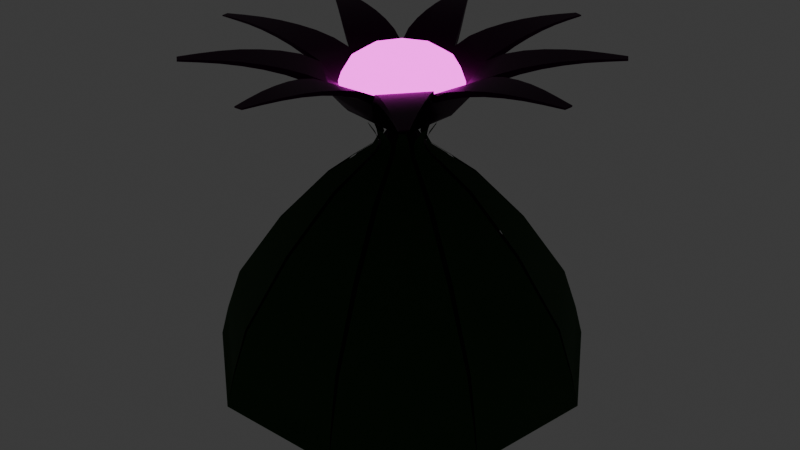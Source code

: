 # Source: Bud.blend  (saved by Blender 5.0.119; exported with 4.5.12 LTS)
import bpy
from mathutils import Matrix  # noqa: F401  (used for matrix-valued properties, if any)

bpy.ops.wm.read_factory_settings(use_empty=True)
scene = bpy.context.scene
scene.name = 'Scene'

# ---- collections
col_collection = bpy.data.collections.new('Collection'); scene.collection.children.link(col_collection)

# ---- materials (node trees are filled in below, after node groups)
mat_greenmat = bpy.data.materials.new('GreenMat')
mat_purplemat = bpy.data.materials.new('PurpleMat')
mat_material = bpy.data.materials.new('Material')

# ---- node groups
ng_smooth_by_angle = bpy.data.node_groups.new('Smooth by Angle', 'GeometryNodeTree')
_s = ng_smooth_by_angle.interface.new_socket(name='Mesh', in_out='OUTPUT', socket_type='NodeSocketGeometry')
_s = ng_smooth_by_angle.interface.new_socket(name='Mesh', in_out='INPUT', socket_type='NodeSocketGeometry')
_s = ng_smooth_by_angle.interface.new_socket(name='Angle', in_out='INPUT', socket_type='NodeSocketFloat')
_s.subtype = 'ANGLE'
_s.default_value = 0.5236
_s.min_value = 0.0
_s.max_value = 3.142
_s.description = 'Maximum face angle for smooth edges'
_s = ng_smooth_by_angle.interface.new_socket(name='Ignore Sharpness', in_out='INPUT', socket_type='NodeSocketBool')
_s.force_non_field = True
ng_smooth_by_angle.is_modifier = True
_N = ng_smooth_by_angle.nodes; _L = ng_smooth_by_angle.links
n0 = _N.new('GeometryNodeSetShadeSmooth'); n0.name = 'Set Shade Smooth'; n0.location = (120, -80)
n0.domain = 'EDGE'
n1 = _N.new('GeometryNodeSetShadeSmooth'); n1.name = 'Set Shade Smooth.001'; n1.location = (300, -80)
n2 = _N.new('NodeGroupOutput'); n2.name = 'Group Output'; n2.location = (480, -80)
n3 = _N.new('GeometryNodeInputMeshEdgeAngle'); n3.name = 'Edge Angle'; n3.location = (-440, -240)
n4 = _N.new('NodeGroupInput'); n4.name = 'Group Input'; n4.location = (-80, -80)
n5 = _N.new('GeometryNodeInputEdgeSmooth'); n5.name = 'Is Edge Smooth'; n5.location = (-260, -120)
n6 = _N.new('GeometryNodeInputShadeSmooth'); n6.name = 'Is Shade Smooth'; n6.location = (-440, -397)
n7 = _N.new('FunctionNodeCompare'); n7.name = 'Compare'; n7.location = (-260, -260)
n7.operation = 'LESS_EQUAL'
n7.inputs[6].default_value = (0.0, 0.0, 0.0, 0.0)
n7.inputs[7].default_value = (0.0, 0.0, 0.0, 0.0)
n8 = _N.new('FunctionNodeBooleanMath'); n8.name = 'Boolean Math.001'; n8.location = (-80, -260)
n9 = _N.new('NodeGroupInput'); n9.name = 'Group Input.001'; n9.location = (-440, -329)
n10 = _N.new('NodeGroupInput'); n10.name = 'Group Input.002'; n10.location = (-259, -189)
n11 = _N.new('FunctionNodeBooleanMath'); n11.name = 'Boolean Math'; n11.location = (-80, -149)
n11.operation = 'OR'
n12 = _N.new('FunctionNodeBooleanMath'); n12.name = 'Boolean Math.002'; n12.location = (-260, -380)
n12.operation = 'OR'
n13 = _N.new('NodeGroupInput'); n13.name = 'Group Input.003'; n13.location = (-440, -460)
_L.new(n3.outputs[0], n7.inputs[0])
_L.new(n1.outputs[0], n2.inputs[0])
_L.new(n9.outputs[1], n7.inputs[1])
_L.new(n7.outputs[0], n8.inputs[0])
_L.new(n4.outputs[0], n0.inputs[0])
_L.new(n0.outputs[0], n1.inputs[0])
_L.new(n8.outputs[0], n0.inputs[2])
_L.new(n10.outputs[2], n11.inputs[1])
_L.new(n5.outputs[0], n11.inputs[0])
_L.new(n11.outputs[0], n0.inputs[1])
_L.new(n13.outputs[2], n12.inputs[1])
_L.new(n6.outputs[0], n12.inputs[0])
_L.new(n12.outputs[0], n8.inputs[1])
n2.is_active_output = True

# ---- material node trees
mat_greenmat.use_nodes = True; mat_greenmat.node_tree.nodes.clear()
_N = mat_greenmat.node_tree.nodes; _L = mat_greenmat.node_tree.links
n0 = _N.new('ShaderNodeBsdfPrincipled'); n0.name = 'Principled BSDF'; n0.location = (-200, 100)
n0.inputs[0].default_value = (0.004934, 0.04445, 0.003845, 1.0)
n0.inputs[2].default_value = 1.0
n1 = _N.new('ShaderNodeOutputMaterial'); n1.name = 'Material Output'; n1.location = (200, 100)
_L.new(n0.outputs[0], n1.inputs[0])
n1.is_active_output = True
mat_purplemat.use_nodes = True; mat_purplemat.node_tree.nodes.clear()
_N = mat_purplemat.node_tree.nodes; _L = mat_purplemat.node_tree.links
n0 = _N.new('ShaderNodeBsdfPrincipled'); n0.name = 'Principled BSDF'; n0.location = (-200, 100)
n0.inputs[0].default_value = (0.04922, 0.002504, 0.03976, 1.0)
n0.inputs[1].default_value = 1.0
n0.inputs[2].default_value = 0.4938
n1 = _N.new('ShaderNodeOutputMaterial'); n1.name = 'Material Output'; n1.location = (200, 100)
_L.new(n0.outputs[0], n1.inputs[0])
n1.is_active_output = True
mat_material.use_nodes = True; mat_material.node_tree.nodes.clear()
_N = mat_material.node_tree.nodes; _L = mat_material.node_tree.links
n0 = _N.new('ShaderNodeBsdfPrincipled'); n0.name = 'Principled BSDF'; n0.location = (-200, 100)
n0.inputs[0].default_value = (0.7991, 0.008568, 0.6867, 1.0)
n0.inputs[27].default_value = (0.7991, 0.008568, 0.6867, 1.0)
n0.inputs[28].default_value = 3.8
n1 = _N.new('ShaderNodeOutputMaterial'); n1.name = 'Material Output'; n1.location = (200, 100)
_L.new(n0.outputs[0], n1.inputs[0])
n1.is_active_output = True

# ---- world
world_world = bpy.data.worlds.new('World'); scene.world = world_world
world_world.use_nodes = True; world_world.node_tree.nodes.clear()
_N = world_world.node_tree.nodes; _L = world_world.node_tree.links
n0 = _N.new('ShaderNodeOutputWorld'); n0.name = 'World Output'; n0.location = (200, 100)
n1 = _N.new('ShaderNodeBackground'); n1.name = 'Background'; n1.location = (-200, 100)
n1.inputs[0].default_value = (0.05088, 0.05088, 0.05088, 1.0)
_L.new(n1.outputs[0], n0.inputs[0])
n0.is_active_output = True
world_world.color = (0.05088, 0.05088, 0.05088)
world_world.sun_shadow_jitter_overblur = 0.0

# ---- meshes
me_cylinder = bpy.data.meshes.new('Cylinder')
me_cylinder.from_pydata([(1.361e-09, 0.8063, -0.006865), (1.104e-10, 1.033, 0.1774), (0.5182, 0.6176, -0.006865), (0.6642, 0.7916, 0.1774), (0.794, 0.14, -0.006865), (1.018, 0.1794, 0.1774), (0.6982, -0.4031, -0.006865), (0.8949, -0.5167, 0.1774), (0.2758, -0.7576, -0.006865), (0.3534, -0.971, 0.1774), (-0.2758, -0.7576, -0.006865), (-0.3534, -0.971, 0.1774), (-0.6982, -0.4031, -0.006865), (-0.8949, -0.5167, 0.1774), (-0.794, 0.14, -0.006865), (-1.018, 0.1794, 0.1774), (-0.5182, 0.6176, -0.006865), (-0.6642, 0.7916, 0.1774), (-0.04217, 0.167, 1.535), (0.1396, 0.1008, 1.535), (0.1571, 0.07052, 1.535), (0.1235, -0.12, 1.535), (0.09673, -0.1425, 1.535), (-0.1657, -0.04695, 1.535), (-0.1717, -0.01254, 1.535), (-0.07501, 0.155, 1.535), (0.04217, 0.167, 1.535), (0.07501, 0.155, 1.535), (0.1717, -0.01254, 1.535), (0.1657, -0.04695, 1.535), (-0.09673, -0.1425, 1.535), (-0.1235, -0.12, 1.535), (-0.1571, 0.07052, 1.535), (-0.1396, 0.1008, 1.535), (0.01747, -0.1713, 1.535), (-0.01747, -0.1713, 1.535), (0.1264, -0.0843, 1.402), (0.3302, -0.2052, 1.23), (0.5637, -0.339, 0.9436), (0.7776, -0.4587, 0.5913), (0.8516, -0.4961, 0.3545), (0.3406, -0.9248, 0.3545), (0.3167, -0.8455, 0.5913), (0.236, -0.614, 0.9436), (0.1448, -0.3608, 1.23), (0.06107, -0.1391, 1.402), (0.151, 0.01667, 1.402), (0.3848, 0.055, 1.23), (0.6498, 0.1027, 0.9436), (0.8905, 0.1484, 0.5913), (0.9712, 0.1674, 0.3545), (0.8554, -0.4895, 0.3545), (0.7861, -0.4441, 0.5913), (0.5755, -0.3187, 0.9436), (0.3428, -0.1833, 1.23), (0.1362, -0.06732, 1.402), (0.04264, -0.1458, 1.402), (0.121, -0.3694, 1.23), (0.2139, -0.6221, 0.9436), (0.3008, -0.8512, 0.5913), (0.3335, -0.9274, 0.3545), (-0.3335, -0.9274, 0.3545), (-0.3008, -0.8512, 0.5913), (-0.2139, -0.6221, 0.9436), (-0.121, -0.3694, 1.23), (-0.04264, -0.1458, 1.402), (-0.06107, -0.1391, 1.402), (-0.1448, -0.3608, 1.23), (-0.236, -0.614, 0.9436), (-0.3167, -0.8455, 0.5913), (-0.3406, -0.9248, 0.3545), (-0.8516, -0.4961, 0.3545), (-0.7776, -0.4587, 0.5913), (-0.5637, -0.339, 0.9436), (-0.3302, -0.2052, 1.23), (-0.1264, -0.0843, 1.402), (-0.1362, -0.06732, 1.402), (-0.3428, -0.1833, 1.23), (-0.5755, -0.3187, 0.9436), (-0.7861, -0.4441, 0.5913), (-0.8554, -0.4895, 0.3545), (-0.9712, 0.1674, 0.3545), (-0.8905, 0.1484, 0.5913), (-0.6498, 0.1027, 0.9436), (-0.3848, 0.055, 1.23), (-0.151, 0.01667, 1.402), (-0.105, 0.1098, 1.402), (-0.2594, 0.2895, 1.23), (-0.4318, 0.4963, 0.9436), (-0.5868, 0.6861, 0.5913), (-0.6364, 0.7525, 0.3545), (-0.9699, 0.1749, 0.3545), (-0.8876, 0.1651, 0.5913), (-0.6457, 0.1258, 0.9436), (-0.3804, 0.07994, 1.23), (-0.1476, 0.03599, 1.402), (-0.009807, 0.1516, 1.402), (-0.01266, 0.3885, 1.23), (-0.01173, 0.6577, 0.9436), (-0.008452, 0.9028, 0.5913), (-0.003804, 0.9855, 0.3545), (-0.6306, 0.7574, 0.3545), (-0.5738, 0.697, 0.5913), (-0.4138, 0.5114, 0.9436), (-0.2401, 0.3058, 1.23), (-0.08995, 0.1225, 1.402), (0.009807, 0.1516, 1.402), (0.01266, 0.3885, 1.23), (0.01173, 0.6577, 0.9436), (0.008452, 0.9028, 0.5913), (0.003804, 0.9855, 0.3545), (0.6306, 0.7574, 0.3545), (0.5738, 0.697, 0.5913), (0.4138, 0.5114, 0.9436), (0.2401, 0.3058, 1.23), (0.08995, 0.1225, 1.402), (0.105, 0.1098, 1.402), (0.2594, 0.2895, 1.23), (0.4318, 0.4963, 0.9436), (0.5868, 0.6861, 0.5913), (0.6364, 0.7525, 0.3545), (0.9699, 0.1749, 0.3545), (0.8876, 0.1651, 0.5913), (0.6457, 0.1258, 0.9436), (0.3804, 0.07994, 1.23), (0.1476, 0.03599, 1.402), (0.1236, 0.1472, 1.326), (2.213e-08, 0.1922, 1.326), (0.1893, 0.03338, 1.326), (0.1665, -0.09611, 1.326), (0.06574, -0.1806, 1.326), (-0.06574, -0.1806, 1.326), (-0.1665, -0.09611, 1.326), (-0.1893, 0.03338, 1.326), (-0.1236, 0.1472, 1.326), (0.04602, 0.05484, 1.496), (8.465e-08, 0.07159, 1.496), (0.07051, 0.01243, 1.496), (0.062, -0.0358, 1.496), (0.02449, -0.06728, 1.496), (-0.02449, -0.06728, 1.496), (-0.062, -0.0358, 1.496), (-0.07051, 0.01243, 1.496), (-0.04602, 0.05484, 1.496), (0.1666, 0.2321, 1.639), (0.0274, 0.2874, 1.634), (0.2887, 0.02055, 1.63), (0.2535, -0.1272, 1.639), (0.06966, -0.2814, 1.627), (-0.1245, -0.2605, 1.635), (-0.2364, -0.1616, 1.638), (-0.2788, 0.07938, 1.631), (-0.1631, 0.2391, 1.633), (-0.07345, 0.1056, 1.446), (-0.07379, 0.1151, 1.478), (-0.01744, 0.1356, 1.478), (-0.01163, 0.1281, 1.446), (0.07345, 0.1056, 1.446), (0.07379, 0.1151, 1.478), (0.01744, 0.1356, 1.478), (0.01163, 0.1281, 1.446), (0.1242, 0.03371, 1.446), (0.1305, 0.04072, 1.478), (0.1005, 0.09265, 1.478), (0.09127, 0.09068, 1.446), (0.1168, -0.05399, 1.446), (0.1261, -0.05269, 1.478), (0.1365, 0.00637, 1.478), (0.1282, 0.01079, 1.446), (0.05476, -0.1164, 1.446), (0.06276, -0.1214, 1.478), (0.1087, -0.08289, 1.478), (0.1051, -0.07414, 1.446), (-0.03289, -0.1244, 1.446), (-0.02998, -0.1334, 1.478), (0.02998, -0.1334, 1.478), (0.03289, -0.1244, 1.446), (-0.1051, -0.07414, 1.446), (-0.1087, -0.08289, 1.478), (-0.06276, -0.1214, 1.478), (-0.05476, -0.1164, 1.446), (-0.1282, 0.01079, 1.446), (-0.1365, 0.00637, 1.478), (-0.1261, -0.05269, 1.478), (-0.1168, -0.05399, 1.446), (-0.1242, 0.03371, 1.446), (-0.1305, 0.04072, 1.478), (-0.1005, 0.09265, 1.478), (-0.09127, 0.09068, 1.446), (0.1746, 0.258, 1.668), (0.03667, 0.3119, 1.662), (0.3138, 0.01698, 1.657), (0.2804, -0.1306, 1.67), (0.07173, -0.3057, 1.653), (-0.1417, -0.2804, 1.662), (-0.2528, -0.1831, 1.667), (-0.3012, 0.09149, 1.658), (-0.1721, 0.2633, 1.66), (0.2268, 0.2158, 1.718), (0.03536, 0.3114, 1.719), (0.3106, 0.0225, 1.715), (0.2524, -0.1822, 1.715), (0.1411, -0.2804, 1.721), (-0.1403, -0.2804, 1.719), (-0.2517, -0.1889, 1.725), (-0.3002, 0.08573, 1.715), (-0.174, 0.2601, 1.717), (0.08605, 0.1029, 1.91), (0.2257, 0.2162, 1.734), (0.1264, 0.151, 1.898), (0.1607, 0.1918, 1.865), (0.166, 0.2495, 1.788), (0.03451, 0.3111, 1.734), (-0.0002776, 0.1343, 1.91), (0.02542, 0.2953, 1.782), (-0.0002776, 0.2504, 1.865), (-0.0002776, 0.1971, 1.898), (0.132, 0.02334, 1.91), (0.3095, 0.02439, 1.731), (0.1938, 0.03424, 1.898), (0.2463, 0.04349, 1.865), (0.2915, 0.03198, 1.78), (0.116, -0.06714, 1.91), (0.2528, -0.1799, 1.731), (0.1704, -0.09855, 1.898), (0.2166, -0.1252, 1.865), (0.2439, -0.1625, 1.78), (0.04566, -0.1262, 1.91), (0.1409, -0.2804, 1.737), (0.06714, -0.1852, 1.898), (0.08535, -0.2353, 1.865), (0.128, -0.2687, 1.784), (-0.04621, -0.1262, 1.91), (-0.1394, -0.2804, 1.735), (-0.0677, -0.1852, 1.898), (-0.08591, -0.2353, 1.865), (-0.08461, -0.28, 1.781), (-0.1166, -0.06714, 1.91), (-0.2516, -0.1898, 1.741), (-0.171, -0.09855, 1.898), (-0.2171, -0.1252, 1.865), (-0.2419, -0.1772, 1.786), (-0.1325, 0.02334, 1.91), (-0.2998, 0.08371, 1.732), (-0.1944, 0.03424, 1.898), (-0.2468, 0.04349, 1.865), (-0.2856, 0.07058, 1.78), (-0.08661, 0.1029, 1.91), (-0.1747, 0.2588, 1.733), (-0.127, 0.151, 1.898), (-0.1612, 0.1918, 1.865), (-0.1719, 0.2402, 1.781), (0.9371, 0.5149, 1.915), (0.915, 0.5531, 1.917), (0.9143, 0.5543, 1.924), (0.9364, 0.5161, 1.922), (-0.3448, 1.012, 1.915), (-0.3869, 0.9972, 1.916), (-0.3872, 0.9971, 1.923), (-0.3451, 1.012, 1.922), (-0.7036, -0.8056, 1.917), (-0.6702, -0.8337, 1.914), (-0.6715, -0.8325, 1.921), (-0.705, -0.8045, 1.924), (1.049, -0.2081, 1.915), (1.056, -0.1647, 1.917), (1.057, -0.1633, 1.924), (1.049, -0.2066, 1.922), (-1.057, -0.1633, 1.915), (-1.05, -0.2068, 1.917), (-1.049, -0.2081, 1.923), (-1.057, -0.1645, 1.922), (0.6698, -0.8335, 1.914), (0.7026, -0.806, 1.917), (0.7043, -0.8046, 1.924), (0.6714, -0.8321, 1.921), (0.3867, 0.997, 1.915), (0.3446, 1.012, 1.916), (0.3442, 1.012, 1.923), (0.3862, 0.9972, 1.922), (-0.9149, 0.5543, 1.915), (-0.9372, 0.5157, 1.916), (-0.9376, 0.515, 1.923), (-0.9153, 0.5536, 1.922), (-0.02282, -1.069, 1.916), (0.02197, -1.069, 1.916), (0.02226, -1.069, 1.923), (-0.02253, -1.069, 1.922), (0.3458, -0.2083, 1.771), (0.4005, -0.2872, 1.833), (0.4534, -0.3716, 1.867), (0.5041, -0.4577, 1.89), (0.5541, -0.5444, 1.904), (0.6037, -0.6315, 1.913), (0.653, -0.7189, 1.916), (0.5907, -0.7712, 1.911), (0.5112, -0.7092, 1.905), (0.4321, -0.6468, 1.894), (0.3536, -0.584, 1.876), (0.2762, -0.5203, 1.851), (0.2015, -0.4542, 1.814), (0.1377, -0.3815, 1.765), (0.4119, -0.2776, 1.867), (0.4641, -0.3626, 1.894), (0.5134, -0.4499, 1.912), (0.5616, -0.5381, 1.923), (0.6093, -0.6268, 1.928), (0.6566, -0.7159, 1.928), (0.1441, -0.3769, 1.81), (0.213, -0.4445, 1.85), (0.2869, -0.5113, 1.88), (0.3629, -0.5762, 1.9), (0.4396, -0.6405, 1.913), (0.5168, -0.7045, 1.92), (0.5943, -0.7682, 1.922), (0.4925, 0.04403, 1.83), (0.5871, 0.013, 1.865), (0.6812, -0.02118, 1.888), (0.7751, -0.05648, 1.903), (0.8689, -0.09237, 1.912), (0.9626, -0.1288, 1.916), (0.9481, -0.2113, 1.912), (0.8473, -0.2152, 1.907), (0.7466, -0.2184, 1.896), (0.646, -0.221, 1.879), (0.5457, -0.2222, 1.854), (0.446, -0.2196, 1.817), (0.4942, 0.05373, 1.863), (0.5887, 0.02208, 1.891), (0.6826, -0.01336, 1.909), (0.7762, -0.05014, 1.921), (0.8698, -0.08762, 1.926), (0.9632, -0.1257, 1.926), (0.352, -0.199, 1.816), (0.4477, -0.2099, 1.852), (0.5473, -0.2131, 1.881), (0.6474, -0.2132, 1.901), (0.7477, -0.2121, 1.914), (0.8481, -0.2105, 1.921), (0.9486, -0.2083, 1.923), (0.2628, 0.3077, 1.772), (0.3486, 0.351, 1.83), (0.4411, 0.388, 1.864), (0.5352, 0.4222, 1.888), (0.6298, 0.4555, 1.903), (0.7248, 0.4882, 1.912), (0.82, 0.5205, 1.916), (0.8621, 0.4477, 1.912), (0.7873, 0.3799, 1.907), (0.7123, 0.3127, 1.896), (0.6369, 0.2461, 1.879), (0.5608, 0.1807, 1.854), (0.4828, 0.1186, 1.818), (0.3992, 0.06596, 1.77), (0.2592, 0.3121, 1.816), (0.344, 0.359, 1.863), (0.4367, 0.3956, 1.891), (0.5314, 0.4287, 1.909), (0.6268, 0.4608, 1.92), (0.7225, 0.4921, 1.926), (0.8186, 0.523, 1.926), (0.3978, 0.07444, 1.814), (0.4781, 0.1267, 1.852), (0.5564, 0.1883, 1.881), (0.6331, 0.2526, 1.901), (0.7092, 0.318, 1.914), (0.785, 0.3839, 1.921), (0.8606, 0.4502, 1.923), (0.0009382, 0.4056, 1.77), (0.0365, 0.4949, 1.826), (0.08384, 0.5826, 1.861), (0.1345, 0.6691, 1.885), (0.1864, 0.7551, 1.901), (0.239, 0.8409, 1.911), (0.2921, 0.9265, 1.915), (0.3723, 0.8973, 1.913), (0.3584, 0.7975, 1.909), (0.344, 0.6978, 1.899), (0.3289, 0.5984, 1.882), (0.3125, 0.4994, 1.858), (0.2926, 0.4017, 1.822), (-0.001366, 0.4058, 1.813), (0.03359, 0.496, 1.859), (0.08111, 0.5836, 1.887), (0.1322, 0.6699, 1.906), (0.1845, 0.7558, 1.918), (0.2375, 0.8415, 1.924), (0.2911, 0.9269, 1.925), (0.2897, 0.4028, 1.855), (0.3098, 0.5004, 1.884), (0.3265, 0.5992, 1.903), (0.3421, 0.6985, 1.916), (0.357, 0.798, 1.922), (0.3713, 0.8977, 1.924), (-0.2601, 0.3118, 1.769), (-0.2909, 0.4025, 1.825), (-0.3109, 0.5002, 1.861), (-0.3276, 0.599, 1.885), (-0.343, 0.6983, 1.901), (-0.3578, 0.7979, 1.91), (-0.3721, 0.8976, 1.914), (-0.2918, 0.9268, 1.914), (-0.2383, 0.8414, 1.909), (-0.1853, 0.7557, 1.899), (-0.133, 0.6698, 1.883), (-0.08201, 0.5835, 1.859), (-0.03451, 0.4959, 1.823), (-0.2623, 0.3093, 1.812), (-0.2928, 0.4019, 1.858), (-0.3127, 0.4995, 1.887), (-0.3291, 0.5985, 1.906), (-0.3443, 0.6979, 1.918), (-0.3588, 0.7975, 1.924), (-0.3727, 0.8974, 1.925), (-0.03642, 0.4952, 1.856), (-0.0838, 0.5828, 1.885), (-0.1346, 0.6693, 1.904), (-0.1866, 0.7553, 1.916), (-0.2392, 0.8411, 1.923), (-0.2924, 0.9266, 1.924), (-0.3992, 0.07298, 1.769), (-0.4805, 0.1236, 1.827), (-0.5587, 0.1854, 1.862), (-0.6351, 0.2501, 1.886), (-0.711, 0.316, 1.902), (-0.7865, 0.3824, 1.911), (-0.8617, 0.4492, 1.915), (-0.8192, 0.5229, 1.913), (-0.7232, 0.492, 1.908), (-0.6275, 0.4606, 1.898), (-0.5321, 0.4285, 1.881), (-0.4375, 0.3953, 1.857), (-0.3447, 0.3587, 1.821), (-0.3998, 0.06674, 1.813), (-0.4831, 0.119, 1.86), (-0.5612, 0.181, 1.888), (-0.6373, 0.2464, 1.907), (-0.7127, 0.3129, 1.919), (-0.7878, 0.3801, 1.925), (-0.8625, 0.4478, 1.925), (-0.3474, 0.3541, 1.854), (-0.44, 0.3909, 1.883), (-0.5343, 0.4247, 1.903), (-0.6292, 0.4575, 1.915), (-0.7245, 0.4897, 1.922), (-0.82, 0.5214, 1.923), (-0.448, -0.2112, 1.829), (-0.5476, -0.2143, 1.864), (-0.6478, -0.2142, 1.887), (-0.7481, -0.213, 1.903), (-0.8485, -0.2111, 1.912), (-0.9491, -0.2087, 1.915), (-0.9637, -0.1257, 1.912), (-0.8703, -0.0876, 1.907), (-0.7768, -0.05011, 1.897), (-0.6832, -0.01333, 1.88), (-0.5893, 0.02211, 1.855), (-0.4948, 0.05376, 1.818), (-0.4466, -0.2196, 1.862), (-0.5462, -0.2222, 1.89), (-0.6466, -0.221, 1.909), (-0.7471, -0.2185, 1.92), (-0.8478, -0.2152, 1.926), (-0.9486, -0.2113, 1.926), (-0.4933, 0.04535, 1.853), (-0.5879, 0.01425, 1.882), (-0.682, -0.02011, 1.901), (-0.7758, -0.05561, 1.914), (-0.8696, -0.09171, 1.921), (-0.9632, -0.1284, 1.923), (-0.2012, -0.4549, 1.816), (-0.2759, -0.521, 1.853), (-0.3535, -0.5846, 1.878), (-0.4321, -0.6473, 1.895), (-0.5113, -0.7095, 1.906), (-0.591, -0.7714, 1.911), (-0.6546, -0.718, 1.916), (-0.6059, -0.6302, 1.913), (-0.5568, -0.5427, 1.904), (-0.5073, -0.4555, 1.888), (-0.457, -0.369, 1.866), (-0.4043, -0.2845, 1.831), (-0.3486, -0.203, 1.774), (-0.1422, -0.3782, 1.809), (-0.2103, -0.4473, 1.851), (-0.2844, -0.5138, 1.88), (-0.3608, -0.5784, 1.9), (-0.4381, -0.6423, 1.913), (-0.5157, -0.7058, 1.92), (-0.5938, -0.769, 1.922), (-0.3522, -0.2033, 1.82), (-0.4134, -0.2769, 1.865), (-0.4655, -0.3619, 1.892), (-0.5146, -0.4493, 1.91), (-0.5627, -0.5377, 1.922), (-0.6103, -0.6265, 1.927), (-0.6574, -0.7157, 1.927), (0.1351, -0.4776, 1.825), (0.1206, -0.5762, 1.861), (0.1024, -0.6748, 1.885), (0.08299, -0.7734, 1.901), (0.06287, -0.872, 1.91), (0.04214, -0.9706, 1.914), (-0.04331, -0.9706, 1.914), (-0.06439, -0.872, 1.909), (-0.08484, -0.7734, 1.899), (-0.1046, -0.6748, 1.883), (-0.123, -0.5762, 1.859), (-0.1377, -0.4776, 1.823), (-0.1388, -0.3819, 1.765), (0.1371, -0.4776, 1.858), (0.1225, -0.5762, 1.887), (0.104, -0.6748, 1.906), (0.08428, -0.7734, 1.918), (0.06383, -0.872, 1.924), (0.04276, -0.9706, 1.925), (-0.1357, -0.4776, 1.856), (-0.1212, -0.5762, 1.885), (-0.103, -0.6748, 1.904), (-0.08355, -0.7734, 1.916), (-0.06342, -0.872, 1.923), (-0.0427, -0.9706, 1.924)], [], [(0, 1, 3, 2), (2, 3, 5, 4), (4, 5, 7, 6), (6, 7, 9, 8), (8, 9, 11, 10), (10, 11, 13, 12), (12, 13, 15, 14), (1, 17, 134, 127), (14, 15, 17, 16), (16, 17, 1, 0), (0, 2, 4, 6, 8, 10, 12, 14, 16), (155, 154, 25, 18), (171, 21, 22, 170), (183, 23, 24, 182), (163, 19, 20, 162), (159, 26, 27, 158), (187, 186, 32, 33), (167, 28, 29, 166), (179, 30, 31, 178), (175, 34, 35, 174), (7, 40, 41, 9), (40, 39, 42, 41), (39, 38, 43, 42), (38, 37, 44, 43), (37, 36, 45, 44), (5, 50, 51, 7), (50, 49, 52, 51), (49, 48, 53, 52), (48, 47, 54, 53), (47, 46, 55, 54), (9, 60, 61, 11), (60, 59, 62, 61), (59, 58, 63, 62), (58, 57, 64, 63), (57, 56, 65, 64), (11, 70, 71, 13), (70, 69, 72, 71), (69, 68, 73, 72), (68, 67, 74, 73), (67, 66, 75, 74), (13, 80, 81, 15), (80, 79, 82, 81), (79, 78, 83, 82), (78, 77, 84, 83), (77, 76, 85, 84), (17, 15, 91, 90), (90, 91, 92, 89), (89, 92, 93, 88), (88, 93, 94, 87), (87, 94, 95, 86), (1, 17, 101, 100), (100, 101, 102, 99), (99, 102, 103, 98), (98, 103, 104, 97), (97, 104, 105, 96), (1, 110, 111, 3), (110, 109, 112, 111), (109, 108, 113, 112), (108, 107, 114, 113), (107, 106, 115, 114), (3, 120, 121, 5), (120, 119, 122, 121), (119, 118, 123, 122), (118, 117, 124, 123), (117, 116, 125, 124), (126, 127, 136, 135), (17, 15, 133, 134), (15, 13, 132, 133), (13, 11, 131, 132), (11, 9, 130, 131), (9, 7, 129, 130), (3, 1, 127, 126), (7, 5, 128, 129), (5, 3, 126, 128), (142, 141, 150, 151), (134, 133, 142, 143), (131, 130, 139, 140), (128, 126, 135, 137), (127, 134, 143, 136), (132, 131, 140, 141), (129, 128, 137, 138), (133, 132, 141, 142), (130, 129, 138, 139), (150, 149, 194, 195), (139, 138, 147, 148), (135, 136, 145, 144), (143, 142, 151, 152), (140, 139, 148, 149), (137, 135, 144, 146), (136, 143, 152, 145), (141, 140, 149, 150), (138, 137, 146, 147), (96, 105, 153, 156), (156, 153, 154, 155), (106, 160, 157, 115), (160, 159, 158, 157), (116, 164, 161, 125), (164, 163, 162, 161), (46, 168, 165, 55), (168, 167, 166, 165), (36, 172, 169, 45), (172, 171, 170, 169), (56, 176, 173, 65), (176, 175, 174, 173), (66, 180, 177, 75), (180, 179, 178, 177), (76, 184, 181, 85), (184, 183, 182, 181), (86, 95, 185, 188), (188, 185, 186, 187), (147, 146, 191, 192), (151, 150, 195, 196), (148, 147, 192, 193), (144, 145, 190, 189), (152, 151, 196, 197), (149, 148, 193, 194), (146, 144, 189, 191), (145, 152, 197, 190), (208, 212, 214, 211), (211, 214, 215, 210), (210, 215, 216, 209), (209, 216, 213, 207), (218, 208, 211, 221), (221, 211, 210, 220), (220, 210, 209, 219), (219, 209, 207, 217), (223, 218, 221, 226), (226, 221, 220, 225), (225, 220, 219, 224), (224, 219, 217, 222), (228, 223, 226, 231), (231, 226, 225, 230), (230, 225, 224, 229), (229, 224, 222, 227), (233, 228, 231, 236), (236, 231, 230, 235), (235, 230, 229, 234), (234, 229, 227, 232), (238, 233, 236, 241), (241, 236, 235, 240), (240, 235, 234, 239), (239, 234, 232, 237), (243, 238, 241, 246), (246, 241, 240, 245), (245, 240, 239, 244), (244, 239, 237, 242), (248, 243, 246, 251), (251, 246, 245, 250), (250, 245, 244, 249), (249, 244, 242, 247), (212, 248, 251, 214), (214, 251, 250, 215), (215, 250, 249, 216), (216, 249, 247, 213), (207, 213, 247, 242, 237, 232, 227, 222, 217), (200, 198, 208, 218), (198, 199, 212, 208), (199, 206, 248, 212), (201, 200, 218, 223), (202, 201, 223, 228), (203, 202, 228, 233), (204, 203, 233, 238), (205, 204, 238, 243), (206, 205, 243, 248), (252, 253, 254, 255), (346, 253, 252, 347), (360, 254, 253, 346), (367, 255, 254, 360), (347, 252, 255, 367), (256, 257, 258, 259), (400, 257, 256, 401), (413, 258, 257, 400), (419, 259, 258, 413), (401, 256, 259, 419), (260, 261, 262, 263), (475, 261, 260, 476), (489, 262, 261, 475), (496, 263, 262, 489), (476, 260, 263, 496), (264, 265, 266, 267), (320, 265, 264, 321), (332, 266, 265, 320), (339, 267, 266, 332), (321, 264, 267, 339), (268, 269, 270, 271), (451, 269, 268, 452), (463, 270, 269, 451), (469, 271, 270, 463), (452, 268, 271, 469), (272, 273, 274, 275), (294, 273, 272, 295), (307, 274, 273, 294), (314, 275, 274, 307), (295, 272, 275, 314), (276, 277, 278, 279), (374, 277, 276, 375), (387, 278, 277, 374), (393, 279, 278, 387), (375, 276, 279, 393), (280, 281, 282, 283), (426, 281, 280, 427), (439, 282, 281, 426), (445, 283, 282, 439), (427, 280, 283, 445), (284, 285, 286, 287), (502, 285, 284, 503), (515, 286, 285, 502), (521, 287, 286, 515), (503, 284, 287, 521), (193, 301, 308, 202), (301, 300, 309, 308), (300, 299, 310, 309), (299, 298, 311, 310), (298, 297, 312, 311), (297, 296, 313, 312), (296, 295, 314, 313), (202, 308, 333, 201), (308, 309, 302, 333), (309, 310, 303, 302), (310, 311, 304, 303), (311, 312, 305, 304), (312, 313, 306, 305), (313, 314, 307, 306), (201, 333, 288, 192), (333, 302, 289, 288), (302, 303, 290, 289), (303, 304, 291, 290), (304, 305, 292, 291), (305, 306, 293, 292), (306, 307, 294, 293), (192, 288, 301, 193), (288, 289, 300, 301), (289, 290, 299, 300), (290, 291, 298, 299), (291, 292, 297, 298), (292, 293, 296, 297), (293, 294, 295, 296), (288, 326, 334, 333), (326, 325, 335, 334), (325, 324, 336, 335), (324, 323, 337, 336), (323, 322, 338, 337), (322, 321, 339, 338), (201, 333, 361, 200), (333, 334, 327, 361), (334, 335, 328, 327), (335, 336, 329, 328), (336, 337, 330, 329), (337, 338, 331, 330), (338, 339, 332, 331), (361, 327, 315, 353), (327, 328, 316, 315), (328, 329, 317, 316), (329, 330, 318, 317), (330, 331, 319, 318), (331, 332, 320, 319), (191, 353, 288, 192), (353, 315, 326, 288), (315, 316, 325, 326), (316, 317, 324, 325), (317, 318, 323, 324), (318, 319, 322, 323), (319, 320, 321, 322), (191, 353, 361, 200), (353, 352, 362, 361), (352, 351, 363, 362), (351, 350, 364, 363), (350, 349, 365, 364), (349, 348, 366, 365), (348, 347, 367, 366), (200, 361, 354, 198), (361, 362, 355, 354), (362, 363, 356, 355), (363, 364, 357, 356), (364, 365, 358, 357), (365, 366, 359, 358), (366, 367, 360, 359), (198, 354, 340, 189), (354, 355, 341, 340), (355, 356, 342, 341), (356, 357, 343, 342), (357, 358, 344, 343), (358, 359, 345, 344), (359, 360, 346, 345), (189, 340, 353, 191), (340, 341, 352, 353), (341, 342, 351, 352), (342, 343, 350, 351), (343, 344, 349, 350), (344, 345, 348, 349), (345, 346, 347, 348), (340, 380, 388, 354), (380, 379, 389, 388), (379, 378, 390, 389), (378, 377, 391, 390), (377, 376, 392, 391), (376, 375, 393, 392), (198, 354, 381, 199), (354, 388, 382, 381), (388, 389, 383, 382), (389, 390, 384, 383), (390, 391, 385, 384), (391, 392, 386, 385), (392, 393, 387, 386), (199, 381, 368, 190), (381, 382, 369, 368), (382, 383, 370, 369), (383, 384, 371, 370), (384, 385, 372, 371), (385, 386, 373, 372), (386, 387, 374, 373), (190, 368, 340, 189), (368, 369, 380, 340), (369, 370, 379, 380), (370, 371, 378, 379), (371, 372, 377, 378), (372, 373, 376, 377), (373, 374, 375, 376), (368, 406, 414, 381), (406, 405, 415, 414), (405, 404, 416, 415), (404, 403, 417, 416), (403, 402, 418, 417), (402, 401, 419, 418), (199, 381, 407, 206), (381, 414, 408, 407), (414, 415, 409, 408), (415, 416, 410, 409), (416, 417, 411, 410), (417, 418, 412, 411), (418, 419, 413, 412), (206, 407, 394, 197), (407, 408, 395, 394), (408, 409, 396, 395), (409, 410, 397, 396), (410, 411, 398, 397), (411, 412, 399, 398), (412, 413, 400, 399), (197, 394, 368, 190), (394, 395, 406, 368), (395, 396, 405, 406), (396, 397, 404, 405), (397, 398, 403, 404), (398, 399, 402, 403), (399, 400, 401, 402), (394, 432, 440, 407), (432, 431, 441, 440), (431, 430, 442, 441), (430, 429, 443, 442), (429, 428, 444, 443), (428, 427, 445, 444), (206, 407, 433, 205), (407, 440, 434, 433), (440, 441, 435, 434), (441, 442, 436, 435), (442, 443, 437, 436), (443, 444, 438, 437), (444, 445, 439, 438), (205, 433, 420, 196), (433, 434, 421, 420), (434, 435, 422, 421), (435, 436, 423, 422), (436, 437, 424, 423), (437, 438, 425, 424), (438, 439, 426, 425), (196, 420, 394, 197), (420, 421, 432, 394), (421, 422, 431, 432), (422, 423, 430, 431), (423, 424, 429, 430), (424, 425, 428, 429), (425, 426, 427, 428), (420, 457, 464, 433), (457, 456, 465, 464), (456, 455, 466, 465), (455, 454, 467, 466), (454, 453, 468, 467), (453, 452, 469, 468), (205, 433, 490, 204), (433, 464, 458, 490), (464, 465, 459, 458), (465, 466, 460, 459), (466, 467, 461, 460), (467, 468, 462, 461), (468, 469, 463, 462), (490, 458, 446, 482), (458, 459, 447, 446), (459, 460, 448, 447), (460, 461, 449, 448), (461, 462, 450, 449), (462, 463, 451, 450), (195, 482, 420, 196), (482, 446, 457, 420), (446, 447, 456, 457), (447, 448, 455, 456), (448, 449, 454, 455), (449, 450, 453, 454), (450, 451, 452, 453), (195, 482, 490, 204), (482, 481, 491, 490), (481, 480, 492, 491), (480, 479, 493, 492), (479, 478, 494, 493), (478, 477, 495, 494), (477, 476, 496, 495), (204, 490, 483, 203), (490, 491, 484, 483), (491, 492, 485, 484), (492, 493, 486, 485), (493, 494, 487, 486), (494, 495, 488, 487), (495, 496, 489, 488), (203, 483, 509, 194), (483, 484, 470, 509), (484, 485, 471, 470), (485, 486, 472, 471), (486, 487, 473, 472), (487, 488, 474, 473), (488, 489, 475, 474), (194, 509, 482, 195), (509, 470, 481, 482), (470, 471, 480, 481), (471, 472, 479, 480), (472, 473, 478, 479), (473, 474, 477, 478), (474, 475, 476, 477), (509, 508, 516, 483), (508, 507, 517, 516), (507, 506, 518, 517), (506, 505, 519, 518), (505, 504, 520, 519), (504, 503, 521, 520), (203, 483, 308, 202), (483, 516, 510, 308), (516, 517, 511, 510), (517, 518, 512, 511), (518, 519, 513, 512), (519, 520, 514, 513), (520, 521, 515, 514), (308, 510, 497, 301), (510, 511, 498, 497), (511, 512, 499, 498), (512, 513, 500, 499), (513, 514, 501, 500), (514, 515, 502, 501), (193, 301, 509, 194), (301, 497, 508, 509), (497, 498, 507, 508), (498, 499, 506, 507), (499, 500, 505, 506), (500, 501, 504, 505), (501, 502, 503, 504)])
me_cylinder.polygons.foreach_set('use_smooth', [True] * 452)
me_cylinder.polygons.foreach_set('material_index', [0, 0, 0, 0, 0, 0, 0, 1, 0, 0, 0, 0, 0, 0, 0, 0, 0, 0, 0, 0, 0, 0, 0, 0, 0, 0, 0, 0, 0, 0, 0, 0, 0, 0, 0, 0, 0, 0, 0, 0, 0, 0, 0, 0, 0, 0, 0, 0, 0, 0, 0, 0, 0, 0, 0, 0, 0, 0, 0, 0, 0, 0, 0, 0, 0, 1, 1, 1, 1, 1, 1, 1, 1, 1, 1, 1, 1, 1, 1, 1, 1, 1, 1, 1, 1, 1, 1, 1, 1, 1, 1, 1, 0, 0, 0, 0, 0, 0, 0, 0, 0, 0, 0, 0, 0, 0, 0, 0, 0, 0, 1, 1, 1, 1, 1, 1, 1, 1, 2, 2, 2, 2, 2, 2, 2, 2, 2, 2, 2, 2, 2, 2, 2, 2, 2, 2, 2, 2, 2, 2, 2, 2, 2, 2, 2, 2, 2, 2, 2, 2, 2, 2, 2, 2, 2, 2, 2, 2, 2, 2, 2, 2, 2, 2, 1, 1, 1, 1, 1, 1, 1, 1, 1, 1, 1, 1, 1, 1, 1, 1, 1, 1, 1, 1, 1, 1, 1, 1, 1, 1, 1, 1, 1, 1, 1, 1, 1, 1, 1, 1, 1, 1, 1, 1, 1, 1, 1, 1, 1, 1, 1, 1, 1, 1, 1, 1, 1, 1, 1, 1, 1, 1, 1, 1, 1, 1, 1, 1, 1, 1, 1, 1, 1, 1, 1, 1, 1, 1, 1, 1, 1, 1, 1, 1, 1, 1, 1, 1, 1, 1, 1, 1, 1, 1, 1, 1, 1, 1, 1, 1, 1, 1, 1, 1, 1, 1, 1, 1, 1, 1, 1, 1, 1, 1, 1, 1, 1, 1, 1, 1, 1, 1, 1, 1, 1, 1, 1, 1, 1, 1, 1, 1, 1, 1, 1, 1, 1, 1, 1, 1, 1, 1, 1, 1, 1, 1, 1, 1, 1, 1, 1, 1, 1, 1, 1, 1, 1, 1, 1, 1, 1, 1, 1, 1, 1, 1, 1, 1, 1, 1, 1, 1, 1, 1, 1, 1, 1, 1, 1, 1, 1, 1, 1, 1, 1, 1, 1, 1, 1, 1, 1, 1, 1, 1, 1, 1, 1, 1, 1, 1, 1, 1, 1, 1, 1, 1, 1, 1, 1, 1, 1, 1, 1, 1, 1, 1, 1, 1, 1, 1, 1, 1, 1, 1, 1, 1, 1, 1, 1, 1, 1, 1, 1, 1, 1, 1, 1, 1, 1, 1, 1, 1, 1, 1, 1, 1, 1, 1, 1, 1, 1, 1, 1, 1, 1, 1, 1, 1, 1, 1, 1, 1, 1, 1, 1, 1, 1, 1, 1, 1, 1, 1, 1, 1, 1, 1, 1, 1, 1, 1, 1, 1, 1, 1, 1, 1, 1, 1, 1, 1, 1, 1])
_uv = me_cylinder.uv_layers.new(name='UVMap')
_uv.uv.foreach_set('vector', [1.0, 0.5, 1.0, 1.0, 0.8889, 1.0, 0.8889, 0.5, 0.8889, 0.5, 0.8889, 1.0, 0.7778, 1.0, 0.7778, 0.5, 0.7778, 0.5, 0.7778, 1.0, 0.6667, 1.0, 0.6667, 0.5, 0.6667, 0.5, 0.6667, 1.0, 0.5556, 1.0, 0.5556, 0.5, 0.5556, 0.5, 0.5556, 1.0, 0.4444, 1.0, 0.4444, 0.5, 0.4444, 0.5, 0.4444, 1.0, 0.3333, 1.0, 0.3333, 0.5, 0.3333, 0.5, 0.3333, 1.0, 0.2222, 1.0, 0.2222, 0.5, 4.47e-08, 1.0, 0.1111, 1.0, 0.1111, 1.0, 4.47e-08, 1.0, 0.2222, 0.5, 0.2222, 1.0, 0.1111, 1.0, 0.1111, 0.5, 0.1111, 0.5, 0.1111, 1.0, 4.47e-08, 1.0, 4.47e-08, 0.5, 0.75, 0.49, 0.9043, 0.4339, 0.9864, 0.2917, 0.9578, 0.13, 0.8321, 0.02447, 0.6679, 0.02447, 0.5422, 0.13, 0.5136, 0.2917, 0.5957, 0.4339, 0.25, 0.49, 0.09573, 0.4339, 0.09573, 0.4339, 0.25, 0.49, 0.6667, 1.0, 0.6667, 1.0, 0.5556, 1.0, 0.5556, 1.0, 0.3333, 1.0, 0.3333, 1.0, 0.2222, 1.0, 0.2222, 1.0, 0.8889, 1.0, 0.8889, 1.0, 0.7778, 1.0, 0.7778, 1.0, 1.0, 1.0, 1.0, 1.0, 0.8889, 1.0, 0.8889, 1.0, 0.09573, 0.4339, 0.01365, 0.2917, 0.01365, 0.2917, 0.09573, 0.4339, 0.7778, 1.0, 0.7778, 1.0, 0.6667, 1.0, 0.6667, 1.0, 0.4444, 1.0, 0.4444, 1.0, 0.3333, 1.0, 0.3333, 1.0, 0.5556, 1.0, 0.5556, 1.0, 0.4444, 1.0, 0.4444, 1.0, 0.6667, 1.0, 0.6667, 1.0, 0.5556, 1.0, 0.5556, 1.0, 0.6667, 1.0, 0.6667, 1.0, 0.5556, 1.0, 0.5556, 1.0, 0.6667, 1.0, 0.6667, 1.0, 0.5556, 1.0, 0.5556, 1.0, 0.6667, 1.0, 0.6667, 1.0, 0.5556, 1.0, 0.5556, 1.0, 0.6667, 1.0, 0.6667, 1.0, 0.5556, 1.0, 0.5556, 1.0, 0.7778, 1.0, 0.7778, 1.0, 0.6667, 1.0, 0.6667, 1.0, 0.7778, 1.0, 0.7778, 1.0, 0.6667, 1.0, 0.6667, 1.0, 0.7778, 1.0, 0.7778, 1.0, 0.6667, 1.0, 0.6667, 1.0, 0.7778, 1.0, 0.7778, 1.0, 0.6667, 1.0, 0.6667, 1.0, 0.7778, 1.0, 0.7778, 1.0, 0.6667, 1.0, 0.6667, 1.0, 0.5556, 1.0, 0.5556, 1.0, 0.4444, 1.0, 0.4444, 1.0, 0.5556, 1.0, 0.5556, 1.0, 0.4444, 1.0, 0.4444, 1.0, 0.5556, 1.0, 0.5556, 1.0, 0.4444, 1.0, 0.4444, 1.0, 0.5556, 1.0, 0.5556, 1.0, 0.4444, 1.0, 0.4444, 1.0, 0.5556, 1.0, 0.5556, 1.0, 0.4444, 1.0, 0.4444, 1.0, 0.4444, 1.0, 0.4444, 1.0, 0.3333, 1.0, 0.3333, 1.0, 0.4444, 1.0, 0.4444, 1.0, 0.3333, 1.0, 0.3333, 1.0, 0.4444, 1.0, 0.4444, 1.0, 0.3333, 1.0, 0.3333, 1.0, 0.4444, 1.0, 0.4444, 1.0, 0.3333, 1.0, 0.3333, 1.0, 0.4444, 1.0, 0.4444, 1.0, 0.3333, 1.0, 0.3333, 1.0, 0.3333, 1.0, 0.3333, 1.0, 0.2222, 1.0, 0.2222, 1.0, 0.3333, 1.0, 0.3333, 1.0, 0.2222, 1.0, 0.2222, 1.0, 0.3333, 1.0, 0.3333, 1.0, 0.2222, 1.0, 0.2222, 1.0, 0.3333, 1.0, 0.3333, 1.0, 0.2222, 1.0, 0.2222, 1.0, 0.3333, 1.0, 0.3333, 1.0, 0.2222, 1.0, 0.2222, 1.0, 0.09573, 0.4339, 0.01365, 0.2917, 0.01365, 0.2917, 0.09573, 0.4339, 0.09573, 0.4339, 0.01365, 0.2917, 0.01365, 0.2917, 0.09573, 0.4339, 0.09573, 0.4339, 0.01365, 0.2917, 0.01365, 0.2917, 0.09573, 0.4339, 0.09573, 0.4339, 0.01365, 0.2917, 0.01365, 0.2917, 0.09573, 0.4339, 0.09573, 0.4339, 0.01365, 0.2917, 0.01365, 0.2917, 0.09573, 0.4339, 0.25, 0.49, 0.09573, 0.4339, 0.09573, 0.4339, 0.25, 0.49, 0.25, 0.49, 0.09573, 0.4339, 0.09573, 0.4339, 0.25, 0.49, 0.25, 0.49, 0.09573, 0.4339, 0.09573, 0.4339, 0.25, 0.49, 0.25, 0.49, 0.09573, 0.4339, 0.09573, 0.4339, 0.25, 0.49, 0.25, 0.49, 0.09573, 0.4339, 0.09573, 0.4339, 0.25, 0.49, 1.0, 1.0, 1.0, 1.0, 0.8889, 1.0, 0.8889, 1.0, 1.0, 1.0, 1.0, 1.0, 0.8889, 1.0, 0.8889, 1.0, 1.0, 1.0, 1.0, 1.0, 0.8889, 1.0, 0.8889, 1.0, 1.0, 1.0, 1.0, 1.0, 0.8889, 1.0, 0.8889, 1.0, 1.0, 1.0, 1.0, 1.0, 0.8889, 1.0, 0.8889, 1.0, 0.8889, 1.0, 0.8889, 1.0, 0.7778, 1.0, 0.7778, 1.0, 0.8889, 1.0, 0.8889, 1.0, 0.7778, 1.0, 0.7778, 1.0, 0.8889, 1.0, 0.8889, 1.0, 0.7778, 1.0, 0.7778, 1.0, 0.8889, 1.0, 0.8889, 1.0, 0.7778, 1.0, 0.7778, 1.0, 0.8889, 1.0, 0.8889, 1.0, 0.7778, 1.0, 0.7778, 1.0, 0.8889, 1.0, 1.0, 1.0, 1.0, 1.0, 0.8889, 1.0, 0.1111, 1.0, 0.2222, 1.0, 0.2222, 1.0, 0.1111, 1.0, 0.2222, 1.0, 0.3333, 1.0, 0.3333, 1.0, 0.2222, 1.0, 0.3333, 1.0, 0.4444, 1.0, 0.4444, 1.0, 0.3333, 1.0, 0.4444, 1.0, 0.5556, 1.0, 0.5556, 1.0, 0.4444, 1.0, 0.5556, 1.0, 0.6667, 1.0, 0.6667, 1.0, 0.5556, 1.0, 0.8889, 1.0, 1.0, 1.0, 1.0, 1.0, 0.8889, 1.0, 0.6667, 1.0, 0.7778, 1.0, 0.7778, 1.0, 0.6667, 1.0, 0.7778, 1.0, 0.8889, 1.0, 0.8889, 1.0, 0.7778, 1.0, 0.2222, 1.0, 0.3333, 1.0, 0.3333, 1.0, 0.2222, 1.0, 0.1111, 1.0, 0.2222, 1.0, 0.2222, 1.0, 0.1111, 1.0, 0.4444, 1.0, 0.5556, 1.0, 0.5556, 1.0, 0.4444, 1.0, 0.7778, 1.0, 0.8889, 1.0, 0.8889, 1.0, 0.7778, 1.0, 4.47e-08, 1.0, 0.1111, 1.0, 0.1111, 1.0, 4.47e-08, 1.0, 0.3333, 1.0, 0.4444, 1.0, 0.4444, 1.0, 0.3333, 1.0, 0.6667, 1.0, 0.7778, 1.0, 0.7778, 1.0, 0.6667, 1.0, 0.2222, 1.0, 0.3333, 1.0, 0.3333, 1.0, 0.2222, 1.0, 0.5556, 1.0, 0.6667, 1.0, 0.6667, 1.0, 0.5556, 1.0, 0.3333, 1.0, 0.4444, 1.0, 0.4444, 1.0, 0.3333, 1.0, 0.5556, 1.0, 0.6667, 1.0, 0.6667, 1.0, 0.5556, 1.0, 0.8889, 1.0, 1.0, 1.0, 1.0, 1.0, 0.8889, 1.0, 0.1111, 1.0, 0.2222, 1.0, 0.2222, 1.0, 0.1111, 1.0, 0.4444, 1.0, 0.5556, 1.0, 0.5556, 1.0, 0.4444, 1.0, 0.7778, 1.0, 0.8889, 1.0, 0.8889, 1.0, 0.7778, 1.0, 4.47e-08, 1.0, 0.1111, 1.0, 0.1111, 1.0, 4.47e-08, 1.0, 0.3333, 1.0, 0.4444, 1.0, 0.4444, 1.0, 0.3333, 1.0, 0.6667, 1.0, 0.7778, 1.0, 0.7778, 1.0, 0.6667, 1.0, 0.25, 0.49, 0.09573, 0.4339, 0.09573, 0.4339, 0.25, 0.49, 0.25, 0.49, 0.09573, 0.4339, 0.09573, 0.4339, 0.25, 0.49, 1.0, 1.0, 1.0, 1.0, 0.8889, 1.0, 0.8889, 1.0, 1.0, 1.0, 1.0, 1.0, 0.8889, 1.0, 0.8889, 1.0, 0.8889, 1.0, 0.8889, 1.0, 0.7778, 1.0, 0.7778, 1.0, 0.8889, 1.0, 0.8889, 1.0, 0.7778, 1.0, 0.7778, 1.0, 0.7778, 1.0, 0.7778, 1.0, 0.6667, 1.0, 0.6667, 1.0, 0.7778, 1.0, 0.7778, 1.0, 0.6667, 1.0, 0.6667, 1.0, 0.6667, 1.0, 0.6667, 1.0, 0.5556, 1.0, 0.5556, 1.0, 0.6667, 1.0, 0.6667, 1.0, 0.5556, 1.0, 0.5556, 1.0, 0.5556, 1.0, 0.5556, 1.0, 0.4444, 1.0, 0.4444, 1.0, 0.5556, 1.0, 0.5556, 1.0, 0.4444, 1.0, 0.4444, 1.0, 0.4444, 1.0, 0.4444, 1.0, 0.3333, 1.0, 0.3333, 1.0, 0.4444, 1.0, 0.4444, 1.0, 0.3333, 1.0, 0.3333, 1.0, 0.3333, 1.0, 0.3333, 1.0, 0.2222, 1.0, 0.2222, 1.0, 0.3333, 1.0, 0.3333, 1.0, 0.2222, 1.0, 0.2222, 1.0, 0.09573, 0.4339, 0.01365, 0.2917, 0.01365, 0.2917, 0.09573, 0.4339, 0.09573, 0.4339, 0.01365, 0.2917, 0.01365, 0.2917, 0.09573, 0.4339, 0.6667, 1.0, 0.7778, 1.0, 0.7778, 1.0, 0.6667, 1.0, 0.2222, 1.0, 0.3333, 1.0, 0.3333, 1.0, 0.2222, 1.0, 0.5556, 1.0, 0.6667, 1.0, 0.6667, 1.0, 0.5556, 1.0, 0.8889, 1.0, 1.0, 1.0, 1.0, 1.0, 0.8889, 1.0, 0.1111, 1.0, 0.2222, 1.0, 0.2222, 1.0, 0.1111, 1.0, 0.4444, 1.0, 0.5556, 1.0, 0.5556, 1.0, 0.4444, 1.0, 0.7778, 1.0, 0.8889, 1.0, 0.8889, 1.0, 0.7778, 1.0, 4.47e-08, 1.0, 0.1111, 1.0, 0.1111, 1.0, 4.47e-08, 1.0, 0.8889, 1.0, 1.0, 1.0, 0.9977, 1.0, 0.8889, 1.0, 0.8889, 1.0, 0.9977, 1.0, 0.9911, 1.0, 0.8889, 1.0, 0.4014, 0.4304, 0.25, 0.4855, 0.25, 0.4085, 0.3519, 0.3714, 0.3519, 0.3714, 0.25, 0.4085, 0.25, 0.358, 0.3194, 0.3327, 0.7778, 1.0, 0.8889, 1.0, 0.8889, 1.0, 0.7778, 1.0, 0.7778, 1.0, 0.8889, 1.0, 0.8889, 1.0, 0.7778, 1.0, 0.4819, 0.2909, 0.4014, 0.4304, 0.3519, 0.3714, 0.4061, 0.2775, 0.4061, 0.2775, 0.3519, 0.3714, 0.3194, 0.3327, 0.3564, 0.2688, 0.6667, 1.0, 0.7778, 1.0, 0.7778, 1.0, 0.6667, 1.0, 0.6667, 1.0, 0.7778, 1.0, 0.7778, 1.0, 0.6667, 1.0, 0.4539, 0.1323, 0.4819, 0.2909, 0.4061, 0.2775, 0.3873, 0.1707, 0.3873, 0.1707, 0.4061, 0.2775, 0.3564, 0.2688, 0.3435, 0.196, 0.5556, 1.0, 0.6667, 1.0, 0.6667, 1.0, 0.5556, 1.0, 0.5556, 1.0, 0.6667, 1.0, 0.6667, 1.0, 0.5556, 1.0, 0.3305, 0.02872, 0.4539, 0.1323, 0.3873, 0.1707, 0.3042, 0.101, 0.3042, 0.101, 0.3873, 0.1707, 0.3435, 0.196, 0.2869, 0.1485, 0.4444, 1.0, 0.5556, 1.0, 0.5556, 1.0, 0.4444, 1.0, 0.4444, 1.0, 0.5556, 1.0, 0.5556, 1.0, 0.4444, 1.0, 0.1695, 0.02872, 0.3305, 0.02872, 0.3042, 0.101, 0.1958, 0.101, 0.1958, 0.101, 0.3042, 0.101, 0.2869, 0.1485, 0.2131, 0.1485, 0.3333, 1.0, 0.4444, 1.0, 0.4444, 1.0, 0.3333, 1.0, 0.3333, 1.0, 0.4444, 1.0, 0.4444, 1.0, 0.3333, 1.0, 0.04607, 0.1323, 0.1695, 0.02872, 0.1958, 0.101, 0.1127, 0.1707, 0.1127, 0.1707, 0.1958, 0.101, 0.2131, 0.1485, 0.1565, 0.196, 0.2222, 1.0, 0.3333, 1.0, 0.3333, 1.0, 0.2222, 1.0, 0.2222, 1.0, 0.3333, 1.0, 0.3333, 1.0, 0.2222, 1.0, 0.0181, 0.2909, 0.04607, 0.1323, 0.1127, 0.1707, 0.09389, 0.2775, 0.09389, 0.2775, 0.1127, 0.1707, 0.1565, 0.196, 0.1436, 0.2688, 0.1111, 1.0, 0.2222, 1.0, 0.2222, 1.0, 0.1111, 1.0, 0.1111, 1.0, 0.2222, 1.0, 0.2222, 1.0, 0.1111, 1.0, 0.09864, 0.4304, 0.0181, 0.2909, 0.09389, 0.2775, 0.1481, 0.3714, 0.1481, 0.3714, 0.09389, 0.2775, 0.1436, 0.2688, 0.1806, 0.3327, 4.47e-08, 1.0, 0.1111, 1.0, 0.1111, 1.0, 0.002326, 1.0, 0.002326, 1.0, 0.1111, 1.0, 0.1111, 1.0, 0.008949, 1.0, 0.25, 0.4855, 0.09864, 0.4304, 0.1481, 0.3714, 0.25, 0.4085, 0.25, 0.4085, 0.1481, 0.3714, 0.1806, 0.3327, 0.25, 0.358, 0.3194, 0.3327, 0.25, 0.358, 0.1806, 0.3327, 0.1436, 0.2688, 0.1565, 0.196, 0.2131, 0.1485, 0.2869, 0.1485, 0.3435, 0.196, 0.3564, 0.2688, 0.7778, 1.0, 0.8889, 1.0, 0.8889, 1.0, 0.7778, 1.0, 0.8889, 1.0, 1.0, 1.0, 1.0, 1.0, 0.8889, 1.0, 4.47e-08, 1.0, 0.1111, 1.0, 0.1111, 1.0, 4.47e-08, 1.0, 0.6667, 1.0, 0.7778, 1.0, 0.7778, 1.0, 0.6667, 1.0, 0.5556, 1.0, 0.6667, 1.0, 0.6667, 1.0, 0.5556, 1.0, 0.4444, 1.0, 0.5556, 1.0, 0.5556, 1.0, 0.4444, 1.0, 0.3333, 1.0, 0.4444, 1.0, 0.4444, 1.0, 0.3333, 1.0, 0.2222, 1.0, 0.3333, 1.0, 0.3333, 1.0, 0.2222, 1.0, 0.1111, 1.0, 0.2222, 1.0, 0.2222, 1.0, 0.1111, 1.0, 0.7778, 1.0, 0.8889, 1.0, 0.8889, 1.0, 0.7778, 1.0, 0.8889, 1.0, 0.8889, 1.0, 0.7778, 1.0, 0.7778, 1.0, 0.8889, 1.0, 0.8889, 1.0, 0.8889, 1.0, 0.8889, 1.0, 0.7778, 1.0, 0.7778, 1.0, 0.8889, 1.0, 0.8889, 1.0, 0.7778, 1.0, 0.7778, 1.0, 0.7778, 1.0, 0.7778, 1.0, 4.47e-08, 1.0, 0.1111, 1.0, 0.1111, 1.0, 4.47e-08, 1.0, 0.1111, 1.0, 0.1111, 1.0, 4.47e-08, 1.0, 4.47e-08, 1.0, 0.1111, 1.0, 0.1111, 1.0, 0.1111, 1.0, 0.1111, 1.0, 4.47e-08, 1.0, 4.47e-08, 1.0, 0.1111, 1.0, 0.1111, 1.0, 4.47e-08, 1.0, 4.47e-08, 1.0, 4.47e-08, 1.0, 4.47e-08, 1.0, 0.3333, 1.0, 0.4444, 1.0, 0.4444, 1.0, 0.3333, 1.0, 0.4444, 1.0, 0.4444, 1.0, 0.3333, 1.0, 0.3333, 1.0, 0.4444, 1.0, 0.4444, 1.0, 0.4444, 1.0, 0.4444, 1.0, 0.3333, 1.0, 0.3333, 1.0, 0.4444, 1.0, 0.4444, 1.0, 0.3333, 1.0, 0.3333, 1.0, 0.3333, 1.0, 0.3333, 1.0, 0.6667, 1.0, 0.7778, 1.0, 0.7778, 1.0, 0.6667, 1.0, 0.7778, 1.0, 0.7778, 1.0, 0.6667, 1.0, 0.6667, 1.0, 0.7778, 1.0, 0.7778, 1.0, 0.7778, 1.0, 0.7778, 1.0, 0.6667, 1.0, 0.6667, 1.0, 0.7778, 1.0, 0.7778, 1.0, 0.6667, 1.0, 0.6667, 1.0, 0.6667, 1.0, 0.6667, 1.0, 0.2222, 1.0, 0.3333, 1.0, 0.3333, 1.0, 0.2222, 1.0, 0.3333, 1.0, 0.3333, 1.0, 0.2222, 1.0, 0.2222, 1.0, 0.3333, 1.0, 0.3333, 1.0, 0.3333, 1.0, 0.3333, 1.0, 0.2222, 1.0, 0.2222, 1.0, 0.3333, 1.0, 0.3333, 1.0, 0.2222, 1.0, 0.2222, 1.0, 0.2222, 1.0, 0.2222, 1.0, 0.5556, 1.0, 0.6667, 1.0, 0.6667, 1.0, 0.5556, 1.0, 0.6667, 1.0, 0.6667, 1.0, 0.5556, 1.0, 0.5556, 1.0, 0.6667, 1.0, 0.6667, 1.0, 0.6667, 1.0, 0.6667, 1.0, 0.5556, 1.0, 0.5556, 1.0, 0.6667, 1.0, 0.6667, 1.0, 0.5556, 1.0, 0.5556, 1.0, 0.5556, 1.0, 0.5556, 1.0, 0.8889, 1.0, 1.0, 1.0, 1.0, 1.0, 0.8889, 1.0, 1.0, 1.0, 1.0, 1.0, 0.8889, 1.0, 0.8889, 1.0, 1.0, 1.0, 1.0, 1.0, 1.0, 1.0, 1.0, 1.0, 0.8889, 1.0, 0.8889, 1.0, 1.0, 1.0, 1.0, 1.0, 0.8889, 1.0, 0.8889, 1.0, 0.8889, 1.0, 0.8889, 1.0, 0.1111, 1.0, 0.2222, 1.0, 0.2222, 1.0, 0.1111, 1.0, 0.2222, 1.0, 0.2222, 1.0, 0.1111, 1.0, 0.1111, 1.0, 0.2222, 1.0, 0.2222, 1.0, 0.2222, 1.0, 0.2222, 1.0, 0.1111, 1.0, 0.1111, 1.0, 0.2222, 1.0, 0.2222, 1.0, 0.1111, 1.0, 0.1111, 1.0, 0.1111, 1.0, 0.1111, 1.0, 0.4444, 1.0, 0.5556, 1.0, 0.5556, 1.0, 0.4444, 1.0, 0.5556, 1.0, 0.5556, 1.0, 0.4444, 1.0, 0.4444, 1.0, 0.5556, 1.0, 0.5556, 1.0, 0.5556, 1.0, 0.5556, 1.0, 0.4444, 1.0, 0.4444, 1.0, 0.5556, 1.0, 0.5556, 1.0, 0.4444, 1.0, 0.4444, 1.0, 0.4444, 1.0, 0.4444, 1.0, 0.5556, 1.0, 0.5556, 1.0, 0.5556, 1.0, 0.5556, 1.0, 0.5556, 1.0, 0.5556, 1.0, 0.5556, 1.0, 0.5556, 1.0, 0.5556, 1.0, 0.5556, 1.0, 0.5556, 1.0, 0.5556, 1.0, 0.5556, 1.0, 0.5556, 1.0, 0.5556, 1.0, 0.5556, 1.0, 0.5556, 1.0, 0.5556, 1.0, 0.5556, 1.0, 0.5556, 1.0, 0.5556, 1.0, 0.5556, 1.0, 0.5556, 1.0, 0.5556, 1.0, 0.5556, 1.0, 0.5556, 1.0, 0.5556, 1.0, 0.5556, 1.0, 0.5556, 1.0, 0.5556, 1.0, 0.6667, 1.0, 0.6667, 1.0, 0.5556, 1.0, 0.5556, 1.0, 0.6667, 1.0, 0.6667, 1.0, 0.5556, 1.0, 0.5556, 1.0, 0.6667, 1.0, 0.6667, 1.0, 0.5556, 1.0, 0.5556, 1.0, 0.6667, 1.0, 0.6667, 1.0, 0.5556, 1.0, 0.5556, 1.0, 0.6667, 1.0, 0.6667, 1.0, 0.5556, 1.0, 0.5556, 1.0, 0.6667, 1.0, 0.6667, 1.0, 0.5556, 1.0, 0.5556, 1.0, 0.6667, 1.0, 0.6667, 1.0, 0.6667, 1.0, 0.6667, 1.0, 0.6667, 1.0, 0.6667, 1.0, 0.6667, 1.0, 0.6667, 1.0, 0.6667, 1.0, 0.6667, 1.0, 0.6667, 1.0, 0.6667, 1.0, 0.6667, 1.0, 0.6667, 1.0, 0.6667, 1.0, 0.6667, 1.0, 0.6667, 1.0, 0.6667, 1.0, 0.6667, 1.0, 0.6667, 1.0, 0.6667, 1.0, 0.6667, 1.0, 0.6667, 1.0, 0.6667, 1.0, 0.6667, 1.0, 0.6667, 1.0, 0.6667, 1.0, 0.6667, 1.0, 0.6667, 1.0, 0.6667, 1.0, 0.6667, 1.0, 0.6667, 1.0, 0.5556, 1.0, 0.5556, 1.0, 0.6667, 1.0, 0.6667, 1.0, 0.5556, 1.0, 0.5556, 1.0, 0.6667, 1.0, 0.6667, 1.0, 0.5556, 1.0, 0.5556, 1.0, 0.6667, 1.0, 0.6667, 1.0, 0.5556, 1.0, 0.5556, 1.0, 0.6667, 1.0, 0.6667, 1.0, 0.5556, 1.0, 0.5556, 1.0, 0.6667, 1.0, 0.6667, 1.0, 0.5556, 1.0, 0.5556, 1.0, 0.6667, 1.0, 0.6667, 1.0, 0.5556, 1.0, 0.5556, 1.0, 0.6667, 1.0, 0.6667, 1.0, 0.6667, 1.0, 0.6667, 1.0, 0.6667, 1.0, 0.6667, 1.0, 0.6667, 1.0, 0.6667, 1.0, 0.6667, 1.0, 0.6667, 1.0, 0.6667, 1.0, 0.6667, 1.0, 0.6667, 1.0, 0.6667, 1.0, 0.6667, 1.0, 0.6667, 1.0, 0.6667, 1.0, 0.6667, 1.0, 0.6667, 1.0, 0.6667, 1.0, 0.6667, 1.0, 0.6667, 1.0, 0.6667, 1.0, 0.6667, 1.0, 0.6667, 1.0, 0.6667, 1.0, 0.7778, 1.0, 0.7778, 1.0, 0.6667, 1.0, 0.6667, 1.0, 0.7778, 1.0, 0.7778, 1.0, 0.6667, 1.0, 0.6667, 1.0, 0.7778, 1.0, 0.7778, 1.0, 0.6667, 1.0, 0.6667, 1.0, 0.7778, 1.0, 0.7778, 1.0, 0.6667, 1.0, 0.6667, 1.0, 0.7778, 1.0, 0.7778, 1.0, 0.6667, 1.0, 0.6667, 1.0, 0.7778, 1.0, 0.7778, 1.0, 0.6667, 1.0, 0.6667, 1.0, 0.7778, 1.0, 0.7778, 1.0, 0.7778, 1.0, 0.7778, 1.0, 0.7778, 1.0, 0.7778, 1.0, 0.7778, 1.0, 0.7778, 1.0, 0.7778, 1.0, 0.7778, 1.0, 0.7778, 1.0, 0.7778, 1.0, 0.7778, 1.0, 0.7778, 1.0, 0.7778, 1.0, 0.7778, 1.0, 0.7778, 1.0, 0.7778, 1.0, 0.7778, 1.0, 0.7778, 1.0, 0.7778, 1.0, 0.7778, 1.0, 0.7778, 1.0, 0.7778, 1.0, 0.7778, 1.0, 0.7778, 1.0, 0.7778, 1.0, 0.7778, 1.0, 0.6667, 1.0, 0.6667, 1.0, 0.7778, 1.0, 0.7778, 1.0, 0.6667, 1.0, 0.6667, 1.0, 0.7778, 1.0, 0.7778, 1.0, 0.6667, 1.0, 0.6667, 1.0, 0.7778, 1.0, 0.7778, 1.0, 0.6667, 1.0, 0.6667, 1.0, 0.7778, 1.0, 0.7778, 1.0, 0.6667, 1.0, 0.6667, 1.0, 0.7778, 1.0, 0.7778, 1.0, 0.6667, 1.0, 0.6667, 1.0, 0.7778, 1.0, 0.7778, 1.0, 0.6667, 1.0, 0.6667, 1.0, 0.7778, 1.0, 0.7778, 1.0, 0.7778, 1.0, 0.7778, 1.0, 0.7778, 1.0, 0.7778, 1.0, 0.7778, 1.0, 0.7778, 1.0, 0.7778, 1.0, 0.7778, 1.0, 0.7778, 1.0, 0.7778, 1.0, 0.7778, 1.0, 0.7778, 1.0, 0.7778, 1.0, 0.7778, 1.0, 0.7778, 1.0, 0.7778, 1.0, 0.7778, 1.0, 0.7778, 1.0, 0.7778, 1.0, 0.7778, 1.0, 0.7778, 1.0, 0.7778, 1.0, 0.7778, 1.0, 0.7778, 1.0, 0.7778, 1.0, 0.7778, 1.0, 0.7778, 1.0, 0.7778, 1.0, 0.8889, 1.0, 0.8889, 1.0, 0.7778, 1.0, 0.7778, 1.0, 0.8889, 1.0, 0.8889, 1.0, 0.7778, 1.0, 0.7778, 1.0, 0.8889, 1.0, 0.8889, 1.0, 0.7778, 1.0, 0.7778, 1.0, 0.8889, 1.0, 0.8889, 1.0, 0.7778, 1.0, 0.7778, 1.0, 0.8889, 1.0, 0.8889, 1.0, 0.7778, 1.0, 0.7778, 1.0, 0.8889, 1.0, 0.8889, 1.0, 0.7778, 1.0, 0.7778, 1.0, 0.8889, 1.0, 0.8889, 1.0, 0.8889, 1.0, 0.8889, 1.0, 0.8889, 1.0, 0.8889, 1.0, 0.8889, 1.0, 0.8889, 1.0, 0.8889, 1.0, 0.8889, 1.0, 0.8889, 1.0, 0.8889, 1.0, 0.8889, 1.0, 0.8889, 1.0, 0.8889, 1.0, 0.8889, 1.0, 0.8889, 1.0, 0.8889, 1.0, 0.8889, 1.0, 0.8889, 1.0, 0.8889, 1.0, 0.8889, 1.0, 0.8889, 1.0, 0.8889, 1.0, 0.8889, 1.0, 0.8889, 1.0, 0.8889, 1.0, 0.8889, 1.0, 0.8889, 1.0, 0.8889, 1.0, 0.8889, 1.0, 0.8889, 1.0, 0.7778, 1.0, 0.7778, 1.0, 0.8889, 1.0, 0.8889, 1.0, 0.7778, 1.0, 0.7778, 1.0, 0.8889, 1.0, 0.8889, 1.0, 0.7778, 1.0, 0.7778, 1.0, 0.8889, 1.0, 0.8889, 1.0, 0.7778, 1.0, 0.7778, 1.0, 0.8889, 1.0, 0.8889, 1.0, 0.7778, 1.0, 0.7778, 1.0, 0.8889, 1.0, 0.8889, 1.0, 0.7778, 1.0, 0.7778, 1.0, 0.8889, 1.0, 0.8889, 1.0, 0.7778, 1.0, 0.7778, 1.0, 0.8889, 1.0, 0.8889, 1.0, 0.8889, 1.0, 0.8889, 1.0, 0.8889, 1.0, 0.8889, 1.0, 0.8889, 1.0, 0.8889, 1.0, 0.8889, 1.0, 0.8889, 1.0, 0.8889, 1.0, 0.8889, 1.0, 0.8889, 1.0, 0.8889, 1.0, 0.8889, 1.0, 0.8889, 1.0, 0.8889, 1.0, 0.8889, 1.0, 0.8889, 1.0, 0.8889, 1.0, 0.8889, 1.0, 0.8889, 1.0, 0.8889, 1.0, 0.8889, 1.0, 0.8889, 1.0, 0.8889, 1.0, 1.0, 1.0, 1.0, 1.0, 0.8889, 1.0, 0.8889, 1.0, 1.0, 1.0, 1.0, 1.0, 0.8889, 1.0, 0.8889, 1.0, 1.0, 1.0, 1.0, 1.0, 0.8889, 1.0, 0.8889, 1.0, 1.0, 1.0, 1.0, 1.0, 0.8889, 1.0, 0.8889, 1.0, 1.0, 1.0, 1.0, 1.0, 0.8889, 1.0, 0.8889, 1.0, 1.0, 1.0, 1.0, 1.0, 0.8889, 1.0, 0.8889, 1.0, 1.0, 1.0, 1.0, 1.0, 1.0, 1.0, 1.0, 1.0, 1.0, 1.0, 1.0, 1.0, 1.0, 1.0, 1.0, 1.0, 1.0, 1.0, 1.0, 1.0, 1.0, 1.0, 1.0, 1.0, 1.0, 1.0, 1.0, 1.0, 1.0, 1.0, 1.0, 1.0, 1.0, 1.0, 1.0, 1.0, 1.0, 1.0, 1.0, 1.0, 1.0, 1.0, 1.0, 1.0, 1.0, 1.0, 1.0, 1.0, 1.0, 1.0, 1.0, 1.0, 1.0, 1.0, 1.0, 1.0, 1.0, 1.0, 1.0, 1.0, 1.0, 1.0, 1.0, 1.0, 0.8889, 1.0, 0.8889, 1.0, 1.0, 1.0, 1.0, 1.0, 0.8889, 1.0, 0.8889, 1.0, 1.0, 1.0, 1.0, 1.0, 0.8889, 1.0, 0.8889, 1.0, 1.0, 1.0, 1.0, 1.0, 0.8889, 1.0, 0.8889, 1.0, 1.0, 1.0, 1.0, 1.0, 0.8889, 1.0, 0.8889, 1.0, 1.0, 1.0, 1.0, 1.0, 0.8889, 1.0, 0.8889, 1.0, 1.0, 1.0, 1.0, 1.0, 0.8889, 1.0, 0.8889, 1.0, 4.47e-08, 1.0, 4.47e-08, 1.0, 4.47e-08, 1.0, 4.47e-08, 1.0, 4.47e-08, 1.0, 4.47e-08, 1.0, 4.47e-08, 1.0, 4.47e-08, 1.0, 4.47e-08, 1.0, 4.47e-08, 1.0, 4.47e-08, 1.0, 4.47e-08, 1.0, 4.47e-08, 1.0, 4.47e-08, 1.0, 4.47e-08, 1.0, 4.47e-08, 1.0, 4.47e-08, 1.0, 4.47e-08, 1.0, 4.47e-08, 1.0, 4.47e-08, 1.0, 4.47e-08, 1.0, 4.47e-08, 1.0, 4.47e-08, 1.0, 4.47e-08, 1.0, 4.47e-08, 1.0, 4.47e-08, 1.0, 0.1111, 1.0, 0.1111, 1.0, 4.47e-08, 1.0, 4.47e-08, 1.0, 0.1111, 1.0, 0.1111, 1.0, 4.47e-08, 1.0, 4.47e-08, 1.0, 0.1111, 1.0, 0.1111, 1.0, 4.47e-08, 1.0, 4.47e-08, 1.0, 0.1111, 1.0, 0.1111, 1.0, 4.47e-08, 1.0, 4.47e-08, 1.0, 0.1111, 1.0, 0.1111, 1.0, 4.47e-08, 1.0, 4.47e-08, 1.0, 0.1111, 1.0, 0.1111, 1.0, 4.47e-08, 1.0, 4.47e-08, 1.0, 0.1111, 1.0, 0.1111, 1.0, 0.1111, 1.0, 0.1111, 1.0, 0.1111, 1.0, 0.1111, 1.0, 0.1111, 1.0, 0.1111, 1.0, 0.1111, 1.0, 0.1111, 1.0, 0.1111, 1.0, 0.1111, 1.0, 0.1111, 1.0, 0.1111, 1.0, 0.1111, 1.0, 0.1111, 1.0, 0.1111, 1.0, 0.1111, 1.0, 0.1111, 1.0, 0.1111, 1.0, 0.1111, 1.0, 0.1111, 1.0, 0.1111, 1.0, 0.1111, 1.0, 0.1111, 1.0, 0.1111, 1.0, 0.1111, 1.0, 0.1111, 1.0, 0.1111, 1.0, 0.1111, 1.0, 0.1111, 1.0, 0.1111, 1.0, 4.47e-08, 1.0, 4.47e-08, 1.0, 0.1111, 1.0, 0.1111, 1.0, 4.47e-08, 1.0, 4.47e-08, 1.0, 0.1111, 1.0, 0.1111, 1.0, 4.47e-08, 1.0, 4.47e-08, 1.0, 0.1111, 1.0, 0.1111, 1.0, 4.47e-08, 1.0, 4.47e-08, 1.0, 0.1111, 1.0, 0.1111, 1.0, 4.47e-08, 1.0, 4.47e-08, 1.0, 0.1111, 1.0, 0.1111, 1.0, 4.47e-08, 1.0, 4.47e-08, 1.0, 0.1111, 1.0, 0.1111, 1.0, 4.47e-08, 1.0, 4.47e-08, 1.0, 0.1111, 1.0, 0.1111, 1.0, 0.1111, 1.0, 0.1111, 1.0, 0.1111, 1.0, 0.1111, 1.0, 0.1111, 1.0, 0.1111, 1.0, 0.1111, 1.0, 0.1111, 1.0, 0.1111, 1.0, 0.1111, 1.0, 0.1111, 1.0, 0.1111, 1.0, 0.1111, 1.0, 0.1111, 1.0, 0.1111, 1.0, 0.1111, 1.0, 0.1111, 1.0, 0.1111, 1.0, 0.1111, 1.0, 0.1111, 1.0, 0.1111, 1.0, 0.1111, 1.0, 0.1111, 1.0, 0.1111, 1.0, 0.2222, 1.0, 0.2222, 1.0, 0.1111, 1.0, 0.1111, 1.0, 0.2222, 1.0, 0.2222, 1.0, 0.1111, 1.0, 0.1111, 1.0, 0.2222, 1.0, 0.2222, 1.0, 0.1111, 1.0, 0.1111, 1.0, 0.2222, 1.0, 0.2222, 1.0, 0.1111, 1.0, 0.1111, 1.0, 0.2222, 1.0, 0.2222, 1.0, 0.1111, 1.0, 0.1111, 1.0, 0.2222, 1.0, 0.2222, 1.0, 0.1111, 1.0, 0.1111, 1.0, 0.2222, 1.0, 0.2222, 1.0, 0.2222, 1.0, 0.2222, 1.0, 0.2222, 1.0, 0.2222, 1.0, 0.2222, 1.0, 0.2222, 1.0, 0.2222, 1.0, 0.2222, 1.0, 0.2222, 1.0, 0.2222, 1.0, 0.2222, 1.0, 0.2222, 1.0, 0.2222, 1.0, 0.2222, 1.0, 0.2222, 1.0, 0.2222, 1.0, 0.2222, 1.0, 0.2222, 1.0, 0.2222, 1.0, 0.2222, 1.0, 0.2222, 1.0, 0.2222, 1.0, 0.2222, 1.0, 0.2222, 1.0, 0.2222, 1.0, 0.2222, 1.0, 0.2222, 1.0, 0.2222, 1.0, 0.2222, 1.0, 0.2222, 1.0, 0.1111, 1.0, 0.1111, 1.0, 0.2222, 1.0, 0.2222, 1.0, 0.1111, 1.0, 0.1111, 1.0, 0.2222, 1.0, 0.2222, 1.0, 0.1111, 1.0, 0.1111, 1.0, 0.2222, 1.0, 0.2222, 1.0, 0.1111, 1.0, 0.1111, 1.0, 0.2222, 1.0, 0.2222, 1.0, 0.1111, 1.0, 0.1111, 1.0, 0.2222, 1.0, 0.2222, 1.0, 0.1111, 1.0, 0.1111, 1.0, 0.2222, 1.0, 0.2222, 1.0, 0.1111, 1.0, 0.1111, 1.0, 0.2222, 1.0, 0.2222, 1.0, 0.2222, 1.0, 0.2222, 1.0, 0.2222, 1.0, 0.2222, 1.0, 0.2222, 1.0, 0.2222, 1.0, 0.2222, 1.0, 0.2222, 1.0, 0.2222, 1.0, 0.2222, 1.0, 0.2222, 1.0, 0.2222, 1.0, 0.2222, 1.0, 0.2222, 1.0, 0.2222, 1.0, 0.2222, 1.0, 0.2222, 1.0, 0.2222, 1.0, 0.2222, 1.0, 0.2222, 1.0, 0.2222, 1.0, 0.2222, 1.0, 0.2222, 1.0, 0.2222, 1.0, 0.3333, 1.0, 0.3333, 1.0, 0.2222, 1.0, 0.2222, 1.0, 0.3333, 1.0, 0.3333, 1.0, 0.2222, 1.0, 0.2222, 1.0, 0.3333, 1.0, 0.3333, 1.0, 0.2222, 1.0, 0.2222, 1.0, 0.3333, 1.0, 0.3333, 1.0, 0.2222, 1.0, 0.2222, 1.0, 0.3333, 1.0, 0.3333, 1.0, 0.2222, 1.0, 0.2222, 1.0, 0.3333, 1.0, 0.3333, 1.0, 0.2222, 1.0, 0.2222, 1.0, 0.3333, 1.0, 0.3333, 1.0, 0.3333, 1.0, 0.3333, 1.0, 0.3333, 1.0, 0.3333, 1.0, 0.3333, 1.0, 0.3333, 1.0, 0.3333, 1.0, 0.3333, 1.0, 0.3333, 1.0, 0.3333, 1.0, 0.3333, 1.0, 0.3333, 1.0, 0.3333, 1.0, 0.3333, 1.0, 0.3333, 1.0, 0.3333, 1.0, 0.3333, 1.0, 0.3333, 1.0, 0.3333, 1.0, 0.3333, 1.0, 0.3333, 1.0, 0.3333, 1.0, 0.3333, 1.0, 0.3333, 1.0, 0.3333, 1.0, 0.3333, 1.0, 0.2222, 1.0, 0.2222, 1.0, 0.3333, 1.0, 0.3333, 1.0, 0.2222, 1.0, 0.2222, 1.0, 0.3333, 1.0, 0.3333, 1.0, 0.2222, 1.0, 0.2222, 1.0, 0.3333, 1.0, 0.3333, 1.0, 0.2222, 1.0, 0.2222, 1.0, 0.3333, 1.0, 0.3333, 1.0, 0.2222, 1.0, 0.2222, 1.0, 0.3333, 1.0, 0.3333, 1.0, 0.2222, 1.0, 0.2222, 1.0, 0.3333, 1.0, 0.3333, 1.0, 0.2222, 1.0, 0.2222, 1.0, 0.3333, 1.0, 0.3333, 1.0, 0.3333, 1.0, 0.3333, 1.0, 0.3333, 1.0, 0.3333, 1.0, 0.3333, 1.0, 0.3333, 1.0, 0.3333, 1.0, 0.3333, 1.0, 0.3333, 1.0, 0.3333, 1.0, 0.3333, 1.0, 0.3333, 1.0, 0.3333, 1.0, 0.3333, 1.0, 0.3333, 1.0, 0.3333, 1.0, 0.3333, 1.0, 0.3333, 1.0, 0.3333, 1.0, 0.3333, 1.0, 0.3333, 1.0, 0.3333, 1.0, 0.3333, 1.0, 0.3333, 1.0, 0.3333, 1.0, 0.3333, 1.0, 0.3333, 1.0, 0.3333, 1.0, 0.4444, 1.0, 0.4444, 1.0, 0.3333, 1.0, 0.3333, 1.0, 0.4444, 1.0, 0.4444, 1.0, 0.3333, 1.0, 0.3333, 1.0, 0.4444, 1.0, 0.4444, 1.0, 0.3333, 1.0, 0.3333, 1.0, 0.4444, 1.0, 0.4444, 1.0, 0.3333, 1.0, 0.3333, 1.0, 0.4444, 1.0, 0.4444, 1.0, 0.3333, 1.0, 0.3333, 1.0, 0.4444, 1.0, 0.4444, 1.0, 0.3333, 1.0, 0.3333, 1.0, 0.4444, 1.0, 0.4444, 1.0, 0.4444, 1.0, 0.4444, 1.0, 0.4444, 1.0, 0.4444, 1.0, 0.4444, 1.0, 0.4444, 1.0, 0.4444, 1.0, 0.4444, 1.0, 0.4444, 1.0, 0.4444, 1.0, 0.4444, 1.0, 0.4444, 1.0, 0.4444, 1.0, 0.4444, 1.0, 0.4444, 1.0, 0.4444, 1.0, 0.4444, 1.0, 0.4444, 1.0, 0.4444, 1.0, 0.4444, 1.0, 0.4444, 1.0, 0.4444, 1.0, 0.4444, 1.0, 0.4444, 1.0, 0.4444, 1.0, 0.4444, 1.0, 0.4444, 1.0, 0.4444, 1.0, 0.4444, 1.0, 0.4444, 1.0, 0.3333, 1.0, 0.3333, 1.0, 0.4444, 1.0, 0.4444, 1.0, 0.3333, 1.0, 0.3333, 1.0, 0.4444, 1.0, 0.4444, 1.0, 0.3333, 1.0, 0.3333, 1.0, 0.4444, 1.0, 0.4444, 1.0, 0.3333, 1.0, 0.3333, 1.0, 0.4444, 1.0, 0.4444, 1.0, 0.3333, 1.0, 0.3333, 1.0, 0.4444, 1.0, 0.4444, 1.0, 0.3333, 1.0, 0.3333, 1.0, 0.4444, 1.0, 0.4444, 1.0, 0.3333, 1.0, 0.3333, 1.0, 0.4444, 1.0, 0.4444, 1.0, 0.4444, 1.0, 0.4444, 1.0, 0.4444, 1.0, 0.4444, 1.0, 0.4444, 1.0, 0.4444, 1.0, 0.4444, 1.0, 0.4444, 1.0, 0.4444, 1.0, 0.4444, 1.0, 0.4444, 1.0, 0.4444, 1.0, 0.4444, 1.0, 0.4444, 1.0, 0.4444, 1.0, 0.4444, 1.0, 0.4444, 1.0, 0.4444, 1.0, 0.4444, 1.0, 0.4444, 1.0, 0.4444, 1.0, 0.4444, 1.0, 0.4444, 1.0, 0.4444, 1.0, 0.5556, 1.0, 0.5556, 1.0, 0.4444, 1.0, 0.4444, 1.0, 0.5556, 1.0, 0.5556, 1.0, 0.4444, 1.0, 0.4444, 1.0, 0.5556, 1.0, 0.5556, 1.0, 0.4444, 1.0, 0.4444, 1.0, 0.5556, 1.0, 0.5556, 1.0, 0.4444, 1.0, 0.4444, 1.0, 0.5556, 1.0, 0.5556, 1.0, 0.4444, 1.0, 0.4444, 1.0, 0.5556, 1.0, 0.5556, 1.0, 0.4444, 1.0, 0.4444, 1.0, 0.5556, 1.0, 0.5556, 1.0, 0.5556, 1.0, 0.5556, 1.0, 0.5556, 1.0, 0.5556, 1.0, 0.5556, 1.0, 0.5556, 1.0, 0.5556, 1.0, 0.5556, 1.0, 0.5556, 1.0, 0.5556, 1.0, 0.5556, 1.0, 0.5556, 1.0, 0.5556, 1.0, 0.5556, 1.0, 0.5556, 1.0, 0.5556, 1.0, 0.5556, 1.0, 0.5556, 1.0, 0.5556, 1.0, 0.5556, 1.0, 0.5556, 1.0, 0.5556, 1.0, 0.5556, 1.0, 0.5556, 1.0, 0.5556, 1.0, 0.5556, 1.0, 0.4444, 1.0, 0.4444, 1.0, 0.5556, 1.0, 0.5556, 1.0, 0.4444, 1.0, 0.4444, 1.0, 0.5556, 1.0, 0.5556, 1.0, 0.4444, 1.0, 0.4444, 1.0, 0.5556, 1.0, 0.5556, 1.0, 0.4444, 1.0, 0.4444, 1.0, 0.5556, 1.0, 0.5556, 1.0, 0.4444, 1.0, 0.4444, 1.0, 0.5556, 1.0, 0.5556, 1.0, 0.4444, 1.0, 0.4444, 1.0, 0.5556, 1.0, 0.5556, 1.0, 0.4444, 1.0, 0.4444, 1.0])
me_cylinder.materials.append(mat_greenmat)
me_cylinder.materials.append(mat_purplemat)
me_cylinder.materials.append(mat_material)
me_cylinder.update()

# ---- objects
ob_cylinder = bpy.data.objects.new('Cylinder', me_cylinder)

# ---- transforms, parenting, visibility, modifiers, constraints
ob_cylinder.location = (0.0, 0.0, 0.0)
_m = ob_cylinder.modifiers.new('Smooth by Angle', 'NODES')
_m.node_group = ng_smooth_by_angle
_m.use_pin_to_last = True
_m.show_group_selector = False

# ---- collection membership
col_collection.objects.link(ob_cylinder)

# ---- scene / render settings (as saved in the file)
scene.frame_start = 1; scene.frame_end = 250; scene.frame_set(1)
scene.render.engine = 'BLENDER_EEVEE_NEXT'
scene.render.bake_bias = 0.0
scene.render.bake_samples = 0
scene.cycles.sampling_pattern = 'TABULATED_SOBOL'
scene.eevee.use_volume_custom_range = False
bpy.context.view_layer.update()

# ---- added for rendering (the .blend has no active camera): camera
cam_auto = bpy.data.cameras.new('AutoCamera')
cam_auto.lens = 50.0
cam_auto.sensor_width = 36.0
cam_auto.clip_end = 1000.0
ob_auto_camera = bpy.data.objects.new('AutoCamera', cam_auto)
scene.collection.objects.link(ob_auto_camera)
ob_auto_camera.location = (3.28817, -3.96408, 3.59128)
ob_auto_camera.rotation_euler = (1.09748, -7.21219e-08, 0.694738)
scene.camera = ob_auto_camera
bpy.context.view_layer.update()
